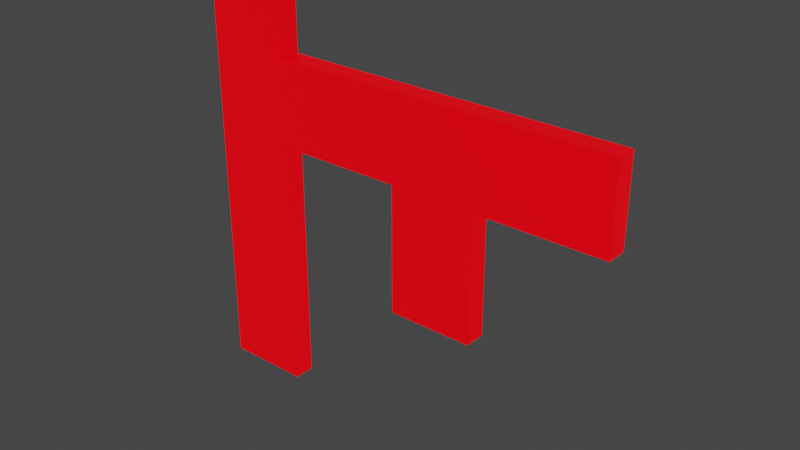 # Source: v.blend  (saved by Blender 3.5.10; exported with 4.5.12 LTS)
import bpy
from mathutils import Matrix  # noqa: F401  (used for matrix-valued properties, if any)

bpy.ops.wm.read_factory_settings(use_empty=True)
scene = bpy.context.scene
scene.name = 'Scene'

# ---- collections
col_collection = bpy.data.collections.new('Collection'); scene.collection.children.link(col_collection)

# ---- materials (node trees are filled in below, after node groups)
mat_material = bpy.data.materials.new('Material')
mat_material.use_transparent_shadow = False

# ---- material node trees
mat_material.use_nodes = True; mat_material.node_tree.nodes.clear()
_N = mat_material.node_tree.nodes; _L = mat_material.node_tree.links
n0 = _N.new('ShaderNodeBsdfPrincipled'); n0.name = 'Principled BSDF'; n0.location = (10, 300)
n0.distribution = 'GGX'
n0.subsurface_method = 'RANDOM_WALK_SKIN'
n0.inputs[0].default_value = (0.0, 0.0, 0.0, 1.0)
n0.inputs[3].default_value = 1.45
n0.inputs[27].default_value = (1.0, 0.0, 0.004468, 1.0)
n0.inputs[28].default_value = 1.0
n1 = _N.new('ShaderNodeOutputMaterial'); n1.name = 'Material Output'; n1.location = (300, 300)
_L.new(n0.outputs[0], n1.inputs[0])
n1.is_active_output = True

# ---- world
world_world = bpy.data.worlds.new('World'); scene.world = world_world
world_world.use_nodes = True; world_world.node_tree.nodes.clear()
_N = world_world.node_tree.nodes; _L = world_world.node_tree.links
n0 = _N.new('ShaderNodeOutputWorld'); n0.name = 'World Output'; n0.location = (300, 300)
n1 = _N.new('ShaderNodeBackground'); n1.name = 'Background'; n1.location = (10, 300)
n1.inputs[0].default_value = (0.05088, 0.05088, 0.05088, 1.0)
_L.new(n1.outputs[0], n0.inputs[0])
n0.is_active_output = True
world_world.color = (0.05088, 0.05088, 0.05088)
world_world.use_sun_shadow = False
world_world.sun_shadow_jitter_overblur = 0.0

# ---- meshes
me_a_004 = bpy.data.meshes.new('a.004')
me_a_004.from_pydata([(-0.12, 0.231, 0.0125), (-0.2216, -0.2823, 0.0125), (-0.2216, 0.231, 0.0125), (-0.12, 0.1283, 0.0125), (-0.12, 0.02567, 0.0125), (0.2907, 0.1283, 0.0125), (0.2907, 0.02567, 0.0125), (0.03405, 0.02567, 0.0125), (0.1367, 0.02567, 0.0125), (0.03405, -0.1283, 0.0125), (0.1367, -0.1283, 0.0125), (-0.12, -0.2823, 0.0125), (-0.12, 0.231, -0.0125), (-0.2216, -0.2823, -0.0125), (-0.2216, 0.231, -0.0125), (-0.12, 0.1283, -0.0125), (-0.12, 0.02567, -0.0125), (0.2907, 0.1283, -0.0125), (0.2907, 0.02567, -0.0125), (0.03405, 0.02567, -0.0125), (0.1367, 0.02567, -0.0125), (0.03405, -0.1283, -0.0125), (0.1367, -0.1283, -0.0125), (-0.12, -0.2823, -0.0125)], [], [(1, 0, 3), (1, 2, 0), (1, 3, 4), (4, 3, 5), (4, 5, 6), (7, 4, 6), (8, 7, 6), (9, 8, 10), (9, 7, 8), (1, 4, 11), (13, 15, 12), (13, 12, 14), (13, 16, 15), (16, 17, 15), (16, 18, 17), (19, 18, 16), (20, 18, 19), (21, 22, 20), (21, 20, 19), (13, 23, 16), (11, 4, 16, 23), (0, 2, 14, 12), (7, 9, 21, 19), (5, 3, 15, 17), (1, 11, 23, 13), (3, 0, 12, 15), (4, 7, 19, 16), (10, 8, 20, 22), (2, 1, 13, 14), (8, 6, 18, 20), (6, 5, 17, 18), (9, 10, 22, 21)])
_uv = me_a_004.uv_layers.new(name='UVMap')
_uv.uv.foreach_set('vector', [0.9091, 0.0, 0.0, 0.0, 0.09091, 0.0, 0.9091, 0.0, 1.0, 0.0, 0.0, 0.0, 0.9091, 0.0, 0.09091, 0.0, 0.7273, 0.0, 0.7273, 0.0, 0.09091, 0.0, 0.1818, 0.0, 0.7273, 0.0, 0.1818, 0.0, 0.2727, 0.0, 0.6364, 0.0, 0.7273, 0.0, 0.2727, 0.0, 0.3636, 0.0, 0.6364, 0.0, 0.2727, 0.0, 0.5455, 0.0, 0.3636, 0.0, 0.4545, 0.0, 0.5455, 0.0, 0.6364, 0.0, 0.3636, 0.0, 0.9091, 0.0, 0.7273, 0.0, 0.8182, 0.0, 0.9091, 0.0, 0.09091, 0.0, 0.0, 0.0, 0.9091, 0.0, 0.0, 0.0, 1.0, 0.0, 0.9091, 0.0, 0.7273, 0.0, 0.09091, 0.0, 0.7273, 0.0, 0.1818, 0.0, 0.09091, 0.0, 0.7273, 0.0, 0.2727, 0.0, 0.1818, 0.0, 0.6364, 0.0, 0.2727, 0.0, 0.7273, 0.0, 0.3636, 0.0, 0.2727, 0.0, 0.6364, 0.0, 0.5455, 0.0, 0.4545, 0.0, 0.3636, 0.0, 0.5455, 0.0, 0.3636, 0.0, 0.6364, 0.0, 0.9091, 0.0, 0.8182, 0.0, 0.7273, 0.0, 0.8182, 0.0, 0.7273, 0.0, 0.7273, 0.0, 0.8182, 0.0, 0.0, 0.0, 1.0, 0.0, 1.0, 0.0, 0.0, 0.0, 0.6364, 0.0, 0.5455, 0.0, 0.5455, 0.0, 0.6364, 0.0, 0.1818, 0.0, 0.09091, 0.0, 0.09091, 0.0, 0.1818, 0.0, 0.9091, 0.0, 0.8182, 0.0, 0.8182, 0.0, 0.9091, 0.0, 0.09091, 0.0, 0.0, 0.0, 0.0, 0.0, 0.09091, 0.0, 0.7273, 0.0, 0.6364, 0.0, 0.6364, 0.0, 0.7273, 0.0, 0.4545, 0.0, 0.3636, 0.0, 0.3636, 0.0, 0.4545, 0.0, 1.0, 0.0, 0.9091, 0.0, 0.9091, 0.0, 1.0, 0.0, 0.3636, 0.0, 0.2727, 0.0, 0.2727, 0.0, 0.3636, 0.0, 0.2727, 0.0, 0.1818, 0.0, 0.1818, 0.0, 0.2727, 0.0, 0.5455, 0.0, 0.4545, 0.0, 0.4545, 0.0, 0.5455, 0.0])
me_a_004.materials.append(mat_material)
me_a_004.auto_texspace = False
me_a_004.update()

# ---- objects
ob_v = bpy.data.objects.new('v', me_a_004)

# ---- transforms, parenting, visibility, modifiers, constraints
ob_v.location = (0.0, 0.0, 0.0)
ob_v.rotation_euler = (1.571, -0.0, 0.0)

# ---- collection membership
col_collection.objects.link(ob_v)

# ---- scene / render settings (as saved in the file)
scene.frame_start = 1; scene.frame_end = 250; scene.frame_set(1)
scene.render.engine = 'BLENDER_EEVEE_NEXT'
scene.cycles.sampling_pattern = 'TABULATED_SOBOL'
scene.view_settings.view_transform = 'Filmic'
bpy.context.view_layer.update()

# ---- added for rendering (the .blend has no active camera): camera
cam_auto = bpy.data.cameras.new('AutoCamera')
cam_auto.lens = 50.0
cam_auto.sensor_width = 36.0
cam_auto.clip_end = 1000.0
ob_auto_camera = bpy.data.objects.new('AutoCamera', cam_auto)
scene.collection.objects.link(ob_auto_camera)
ob_auto_camera.location = (0.705989, -0.805709, 0.511472)
ob_auto_camera.rotation_euler = (1.09748, -7.21219e-08, 0.694738)
scene.camera = ob_auto_camera
bpy.context.view_layer.update()
